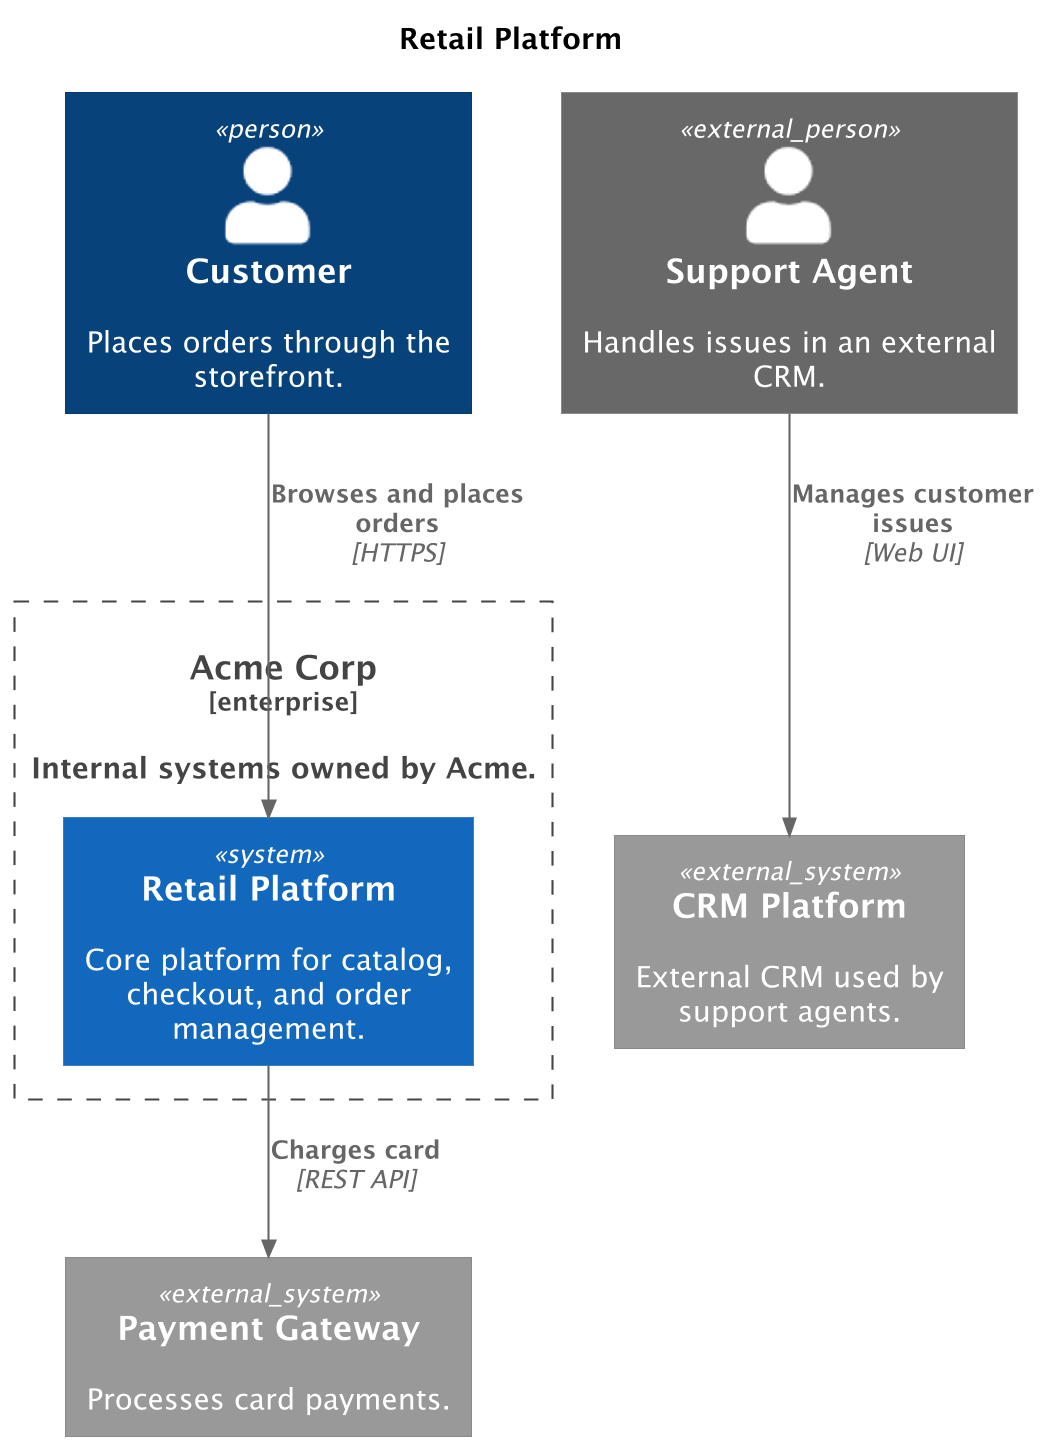

The diagram above was rendered by PlantUML. Its source (embedded in the PNG):
@startuml
' convert it with additional command line argument -DRELATIVE_INCLUDE="relative/absolute" to use locally
!if %variable_exists("RELATIVE_INCLUDE")
    !include %get_variable_value("RELATIVE_INCLUDE")/C4_Context.puml
!else
    !include https://raw.githubusercontent.com/plantuml-stdlib/C4-PlantUML/master/C4_Context.puml
!endif
skinparam dpi 200

title Retail Platform

Person(customer, "Customer", "Places orders through the storefront.", $tags="")

Person_Ext(support_agent, "Support Agent", "Handles issues in an external CRM.", $tags="")

System_Ext(payment_gateway, "Payment Gateway", "Processes card payments.", $tags="")

System_Ext(crm_platform, "CRM Platform", "External CRM used by support agents.", $tags="")

Enterprise_Boundary(acme_enterprise, "Acme Corp", $descr="Internal systems owned by Acme.") {
    System(retail_platform, "Retail Platform", "Core platform for catalog, checkout, and order management.", $tags="")
}

Rel(customer, retail_platform, "Browses and places orders", "HTTPS", $tags="")
Rel(retail_platform, payment_gateway, "Charges card", "REST API", $tags="")
Rel(support_agent, crm_platform, "Manages customer issues", "Web UI", $tags="")

@enduml